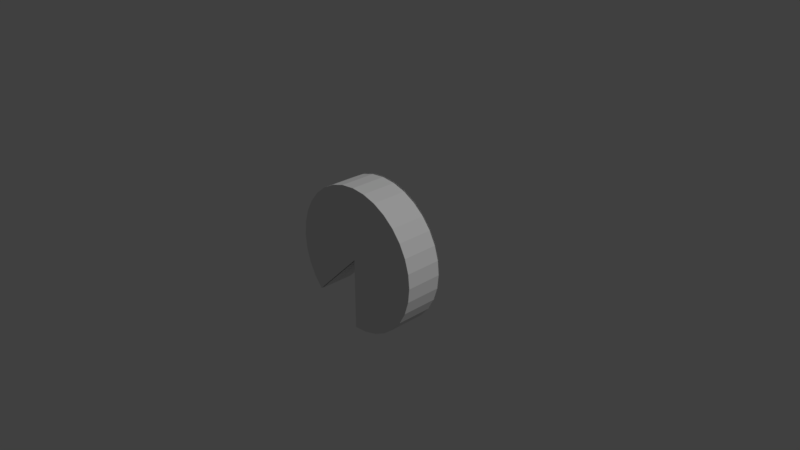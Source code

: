 # Source: b8p3.blend  (saved by Blender 2.78.0; exported with 4.5.12 LTS)
import bpy
from mathutils import Matrix  # noqa: F401  (used for matrix-valued properties, if any)

bpy.ops.wm.read_factory_settings(use_empty=True)
scene = bpy.context.scene
scene.name = 'Scene'

# ---- collections
col_collection_1 = bpy.data.collections.new('Collection 1'); scene.collection.children.link(col_collection_1)

# ---- materials (node trees are filled in below, after node groups)
mat_black = bpy.data.materials.new('black')
mat_black.alpha_threshold = 0.0
mat_black.use_transparent_shadow = False
mat_black.roughness = 0.5
mat_orange = bpy.data.materials.new('orange')
mat_orange.alpha_threshold = 0.0
mat_orange.use_transparent_shadow = False
mat_orange.roughness = 0.5

# ---- material node trees

# ---- world
world_world = bpy.data.worlds.new('World'); scene.world = world_world
world_world.color = (0.05088, 0.05088, 0.05088)
world_world.use_sun_shadow = False
world_world.sun_shadow_jitter_overblur = 0.0
world_world.cycles.sampling_method = 'MANUAL'

# ---- cameras
cam_camera = bpy.data.cameras.new('Camera')
cam_camera.clip_end = 100.0
cam_camera.lens = 35.0
cam_camera.sensor_width = 32.0
cam_camera.sensor_height = 18.0
cam_camera.ortho_scale = 7.314
cam_camera.dof.focus_distance = 0.0
cam_camera.dof.aperture_fstop = 128.0

# ---- lights
light_lamp = bpy.data.lights.new('Lamp', 'SUN')
light_lamp.transmission_factor = 0.0
light_lamp.cutoff_distance = 30.0
light_lamp.angle = 0.1993
light_lamp.energy = 1.0
light_lamp.shadow_buffer_clip_start = 1.001
light_lamp.shadow_soft_size = 0.1
light_lamp.shadow_cascade_max_distance = 1000.0

# ---- meshes
me_cylinder_009 = bpy.data.meshes.new('Cylinder.009')
me_cylinder_009.from_pydata([(-1.104e-10, 1.0, 1.019), (0.1951, 0.9808, 1.019), (0.3827, 0.9239, 1.019), (0.5556, 0.8315, 1.019), (0.7071, 0.7071, 1.019), (0.8315, 0.5556, 1.019), (0.9239, 0.3827, 1.019), (0.9808, 0.1951, 1.019), (1.0, 8.217e-08, 1.019), (0.9808, -0.1951, 1.019), (0.9239, -0.3827, 1.019), (0.8315, -0.5556, 1.019), (0.7071, -0.7071, 1.019), (0.5556, -0.8315, 1.019), (0.3827, -0.9239, 1.019), (0.1951, -0.9808, 1.019), (-3.26e-07, -1.0, 1.019), (-1.63e-07, 6.674e-09, 1.019), (-0.7071, -0.7071, 1.019), (-0.8315, -0.5556, 1.019), (-0.9239, -0.3827, 1.019), (-0.9808, -0.1951, 1.019), (-1.0, 9.723e-07, 1.019), (-0.9808, 0.1951, 1.019), (-0.9239, 0.3827, 1.019), (-0.8315, 0.5556, 1.019), (-0.7071, 0.7071, 1.019), (-0.5556, 0.8315, 1.019), (-0.3827, 0.9239, 1.019), (-0.1951, 0.9808, 1.019)], [], [(1, 0, 29, 28, 27, 26, 25, 24, 23, 22, 21, 20, 19, 18, 17, 16, 15, 14, 13, 12, 11, 10, 9, 8, 7, 6, 5, 4, 3, 2)])
me_cylinder_009.materials.append(mat_black)
me_cylinder_009.use_remesh_preserve_volume = False
me_cylinder_009.use_remesh_preserve_attributes = False
me_cylinder_009.use_mirror_vertex_groups = False
me_cylinder_009.update()
me_cylinder_007 = bpy.data.meshes.new('Cylinder.007')
me_cylinder_007.from_pydata([(5.583e-10, 1.0, -1.094), (0.1951, 0.9808, -1.094), (0.3827, 0.9239, -1.094), (0.5556, 0.8315, -1.094), (0.7071, 0.7071, -1.094), (0.8315, 0.5556, -1.094), (0.9239, 0.3827, -1.094), (0.9808, 0.1951, -1.094), (1.0, 4.173e-08, -1.094), (0.9808, -0.1951, -1.094), (0.9239, -0.3827, -1.094), (0.8315, -0.5556, -1.094), (0.7071, -0.7071, -1.094), (0.5556, -0.8315, -1.094), (0.3827, -0.9239, -1.094), (0.1951, -0.9808, -1.094), (-3.253e-07, -1.0, -1.094), (-2.379e-07, 1.45e-07, -1.094), (-0.7071, -0.7071, -1.094), (-0.8315, -0.5556, -1.094), (-0.9239, -0.3827, -1.094), (-0.9808, -0.1951, -1.094), (-1.0, 9.318e-07, -1.094), (-0.9808, 0.1951, -1.094), (-0.9239, 0.3827, -1.094), (-0.8315, 0.5556, -1.094), (-0.7071, 0.7071, -1.094), (-0.5556, 0.8315, -1.094), (-0.3827, 0.9239, -1.094), (-0.1951, 0.9808, -1.094)], [], [(0, 1, 2, 3, 4, 5, 6, 7, 8, 9, 10, 11, 12, 13, 14, 15, 16, 17, 18, 19, 20, 21, 22, 23, 24, 25, 26, 27, 28, 29)])
me_cylinder_007.materials.append(mat_black)
me_cylinder_007.use_remesh_preserve_volume = False
me_cylinder_007.use_remesh_preserve_attributes = False
me_cylinder_007.use_mirror_vertex_groups = False
me_cylinder_007.update()
me_cylinder_005 = bpy.data.meshes.new('Cylinder.005')
me_cylinder_005.from_pydata([(-0.01548, -1.0, -1.0), (-0.01548, -1.0, 1.0), (-0.01548, 2.706e-09, 1.0), (-0.01548, 1.815e-07, -1.0)], [], [(0, 1, 2, 3)])
me_cylinder_005.materials.append(mat_black)
me_cylinder_005.use_remesh_preserve_volume = False
me_cylinder_005.use_remesh_preserve_attributes = False
me_cylinder_005.use_mirror_vertex_groups = False
me_cylinder_005.update()
me_cylinder_004 = bpy.data.meshes.new('Cylinder.004')
me_cylinder_004.from_pydata([(0.01071, -1.872e-09, 1.0), (0.01071, 1.769e-07, -1.0), (-0.6964, -0.7071, -1.0), (-0.6964, -0.7071, 1.0)], [], [(3, 2, 1, 0)])
me_cylinder_004.materials.append(mat_black)
me_cylinder_004.use_remesh_preserve_volume = False
me_cylinder_004.use_remesh_preserve_attributes = False
me_cylinder_004.use_mirror_vertex_groups = False
me_cylinder_004.update()
me_cylinder_003 = bpy.data.meshes.new('Cylinder.003')
me_cylinder_003.from_pydata([(0.0, 1.0, -1.0), (0.0, 1.0, 1.0), (0.1951, 0.9808, -1.0), (0.1951, 0.9808, 1.0), (0.3827, 0.9239, -1.0), (0.3827, 0.9239, 1.0), (0.5556, 0.8315, -1.0), (0.5556, 0.8315, 1.0), (0.7071, 0.7071, -1.0), (0.7071, 0.7071, 1.0), (0.8315, 0.5556, -1.0), (0.8315, 0.5556, 1.0), (0.9239, 0.3827, -1.0), (0.9239, 0.3827, 1.0), (0.9808, 0.1951, -1.0), (0.9808, 0.1951, 1.0), (1.0, 7.55e-08, -1.0), (1.0, 7.55e-08, 1.0), (0.9808, -0.1951, -1.0), (0.9808, -0.1951, 1.0), (0.9239, -0.3827, -1.0), (0.9239, -0.3827, 1.0), (0.8315, -0.5556, -1.0), (0.8315, -0.5556, 1.0), (0.7071, -0.7071, -1.0), (0.7071, -0.7071, 1.0), (0.5556, -0.8315, -1.0), (0.5556, -0.8315, 1.0), (0.3827, -0.9239, -1.0), (0.3827, -0.9239, 1.0), (0.1951, -0.9808, -1.0), (0.1951, -0.9808, 1.0), (-3.258e-07, -1.0, -1.0), (-3.258e-07, -1.0, 1.0), (-1.629e-07, 0.0, 1.0), (-2.384e-07, 1.788e-07, -1.0), (-0.7071, -0.7071, -1.0), (-0.7071, -0.7071, 1.0), (-0.8315, -0.5556, -1.0), (-0.8315, -0.5556, 1.0), (-0.9239, -0.3827, -1.0), (-0.9239, -0.3827, 1.0), (-0.9808, -0.1951, -1.0), (-0.9808, -0.1951, 1.0), (-1.0, 9.656e-07, -1.0), (-1.0, 9.656e-07, 1.0), (-0.9808, 0.1951, -1.0), (-0.9808, 0.1951, 1.0), (-0.9239, 0.3827, -1.0), (-0.9239, 0.3827, 1.0), (-0.8315, 0.5556, -1.0), (-0.8315, 0.5556, 1.0), (-0.7071, 0.7071, -1.0), (-0.7071, 0.7071, 1.0), (-0.5556, 0.8315, -1.0), (-0.5556, 0.8315, 1.0), (-0.3827, 0.9239, -1.0), (-0.3827, 0.9239, 1.0), (-0.1951, 0.9808, -1.0), (-0.1951, 0.9808, 1.0)], [], [(0, 1, 3, 2), (2, 3, 5, 4), (4, 5, 7, 6), (6, 7, 9, 8), (8, 9, 11, 10), (10, 11, 13, 12), (12, 13, 15, 14), (14, 15, 17, 16), (16, 17, 19, 18), (18, 19, 21, 20), (20, 21, 23, 22), (22, 23, 25, 24), (24, 25, 27, 26), (26, 27, 29, 28), (28, 29, 31, 30), (30, 31, 33, 32), (32, 33, 34, 35), (37, 36, 35, 34), (36, 37, 39, 38), (38, 39, 41, 40), (40, 41, 43, 42), (42, 43, 45, 44), (44, 45, 47, 46), (46, 47, 49, 48), (48, 49, 51, 50), (50, 51, 53, 52), (52, 53, 55, 54), (54, 55, 57, 56), (56, 57, 59, 58), (58, 59, 1, 0), (0, 2, 4, 6, 8, 10, 12, 14, 16, 18, 20, 22, 24, 26, 28, 30, 32, 35, 36, 38, 40, 42, 44, 46, 48, 50, 52, 54, 56, 58), (3, 1, 59, 57, 55, 53, 51, 49, 47, 45, 43, 41, 39, 37, 34, 33, 31, 29, 27, 25, 23, 21, 19, 17, 15, 13, 11, 9, 7, 5)])
me_cylinder_003.materials.append(mat_orange)
me_cylinder_003.use_remesh_preserve_volume = False
me_cylinder_003.use_remesh_preserve_attributes = False
me_cylinder_003.use_mirror_vertex_groups = False
me_cylinder_003.update()

# ---- objects
ob_b8p3_bb8_a1 = bpy.data.objects.new('b8p3_bb8_a1', me_cylinder_009)
ob_b8p3_b8p4_a1 = bpy.data.objects.new('b8p3_b8p4_a1', me_cylinder_007)
ob_b8p3_bb8_a2 = bpy.data.objects.new('b8p3_bb8_a2', me_cylinder_005)
ob_b8p3_bb8_a3 = bpy.data.objects.new('b8p3_bb8_a3', me_cylinder_004)
ob_b8p3 = bpy.data.objects.new('b8p3', me_cylinder_003)
ob_lamp = bpy.data.objects.new('Lamp', light_lamp)
ob_camera = bpy.data.objects.new('Camera', cam_camera)

# ---- transforms, parenting, visibility, modifiers, constraints
ob_b8p3_bb8_a1.location = (0.002542, 0.001688, -0.001279)
ob_b8p3_bb8_a1.rotation_euler = (4.712, 3.142, 9.425)
ob_b8p3_bb8_a1.scale = (1.0, 1.0, 0.25)
ob_b8p3_bb8_a1.lineart.crease_threshold = 0.0
ob_b8p3_b8p4_a1.location = (0.005529, -0.01268, 0.007641)
ob_b8p3_b8p4_a1.rotation_euler = (4.712, 3.142, 9.425)
ob_b8p3_b8p4_a1.scale = (1.0, 1.0, 0.25)
ob_b8p3_b8p4_a1.lineart.crease_threshold = 0.0
ob_b8p3_bb8_a2.location = (0.01274, 0.001688, -0.001279)
ob_b8p3_bb8_a2.rotation_euler = (4.712, 3.142, 9.425)
ob_b8p3_bb8_a2.scale = (1.0, 1.0, 0.25)
ob_b8p3_bb8_a2.lineart.crease_threshold = 0.0
ob_b8p3_bb8_a3.location = (0.002542, 0.001688, -0.001279)
ob_b8p3_bb8_a3.rotation_euler = (4.712, 3.142, 9.425)
ob_b8p3_bb8_a3.scale = (1.0, 1.0, 0.25)
ob_b8p3_bb8_a3.lineart.crease_threshold = 0.0
ob_b8p3.location = (0.002542, 0.001688, -0.001279)
ob_b8p3.rotation_euler = (4.712, 3.142, 9.425)
ob_b8p3.scale = (1.0, 1.0, 0.25)
ob_b8p3.lineart.crease_threshold = 0.0
ob_lamp.location = (4.076, 1.005, 5.904)
ob_lamp.rotation_euler = (0.6503, 0.05522, 1.866)
ob_lamp.lock_rotations_4d = False
ob_lamp.empty_display_type = 'ARROWS'
ob_lamp.color = (0.0, 0.0, 0.0, 0.0)
ob_lamp.lineart.crease_threshold = 0.0
ob_camera.location = (7.481, -6.508, 5.344)
ob_camera.rotation_euler = (1.109, 0.0, 0.8149)
ob_camera.lock_rotations_4d = False
ob_camera.empty_display_type = 'ARROWS'
ob_camera.color = (0.0, 0.0, 0.0, 0.0)
ob_camera.display_type = 'WIRE'
ob_camera.lineart.crease_threshold = 0.0

# ---- collection membership
col_collection_1.objects.link(ob_b8p3_bb8_a1)
col_collection_1.objects.link(ob_b8p3_b8p4_a1)
col_collection_1.objects.link(ob_b8p3_bb8_a2)
col_collection_1.objects.link(ob_b8p3_bb8_a3)
col_collection_1.objects.link(ob_b8p3)
col_collection_1.objects.link(ob_lamp)
col_collection_1.objects.link(ob_camera)

# ---- scene / render settings (as saved in the file)
scene.camera = ob_camera
scene.frame_start = 1; scene.frame_end = 250; scene.frame_set(1)
scene.render.engine = 'BLENDER_EEVEE_NEXT'
scene.render.resolution_percentage = 50
scene.render.dither_intensity = 0.0
scene.cycles.use_denoising = False
scene.cycles.samples = 128
scene.cycles.sampling_pattern = 'TABULATED_SOBOL'
scene.cycles.light_sampling_threshold = 0.0
scene.cycles.use_adaptive_sampling = False
scene.cycles.use_light_tree = False
scene.cycles.blur_glossy = 0.0
scene.cycles.sample_clamp_indirect = 0.0
scene.view_settings.view_transform = 'Standard'
bpy.context.view_layer.update()
